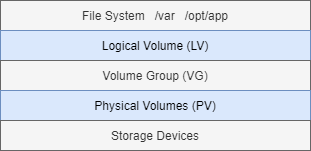

The diagram above was exported from draw.io. Its source (the exported page's mxGraphModel, read from the mxfile embedded in the PNG):
<mxGraphModel dx="1102" dy="582" grid="1" gridSize="10" guides="1" tooltips="1" connect="1" arrows="1" fold="1" page="1" pageScale="1" pageWidth="827" pageHeight="1169" math="0" shadow="0">
  <root>
    <mxCell id="0" />
    <mxCell id="1" parent="0" />
    <mxCell id="dCl475d18FriGGm9BgsP-2" value="File System&amp;nbsp; &amp;nbsp;/var&amp;nbsp; &amp;nbsp;/opt/app" style="rounded=0;whiteSpace=wrap;html=1;fillColor=#f5f5f5;strokeColor=#666666;fontColor=#333333;" vertex="1" parent="1">
      <mxGeometry x="80" y="40" width="310" height="30" as="geometry" />
    </mxCell>
    <mxCell id="dCl475d18FriGGm9BgsP-3" value="Logical Volume (LV)" style="rounded=0;whiteSpace=wrap;html=1;fillColor=#dae8fc;strokeColor=#6c8ebf;" vertex="1" parent="1">
      <mxGeometry x="80" y="70" width="310" height="30" as="geometry" />
    </mxCell>
    <mxCell id="dCl475d18FriGGm9BgsP-4" value="Volume Group (VG)" style="rounded=0;whiteSpace=wrap;html=1;fillColor=#f5f5f5;strokeColor=#666666;fontColor=#333333;" vertex="1" parent="1">
      <mxGeometry x="80" y="100" width="310" height="30" as="geometry" />
    </mxCell>
    <mxCell id="dCl475d18FriGGm9BgsP-5" value="Physical Volumes (PV)" style="rounded=0;whiteSpace=wrap;html=1;fillColor=#dae8fc;strokeColor=#6c8ebf;" vertex="1" parent="1">
      <mxGeometry x="80" y="130" width="310" height="30" as="geometry" />
    </mxCell>
    <mxCell id="dCl475d18FriGGm9BgsP-6" value="Storage Devices" style="rounded=0;whiteSpace=wrap;html=1;fillColor=#f5f5f5;strokeColor=#666666;fontColor=#333333;" vertex="1" parent="1">
      <mxGeometry x="80" y="160" width="310" height="30" as="geometry" />
    </mxCell>
  </root>
</mxGraphModel>